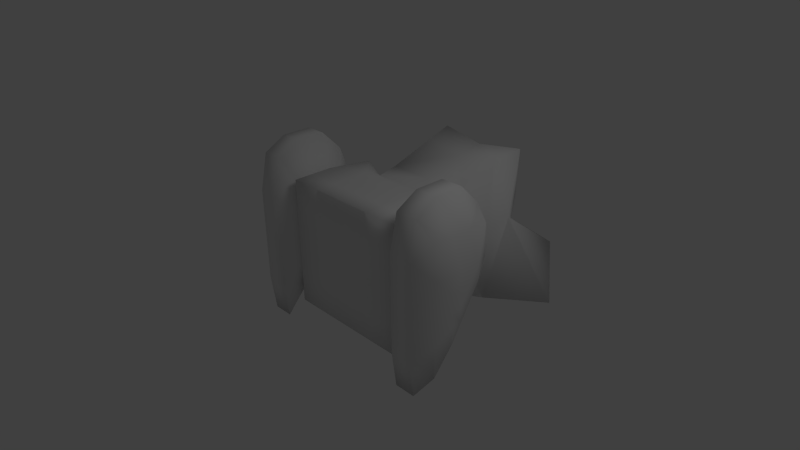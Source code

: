 # Source: robot.blend  (saved by Blender 2.51.0; exported with 4.5.12 LTS)
import bpy
from mathutils import Matrix  # noqa: F401  (used for matrix-valued properties, if any)

bpy.ops.wm.read_factory_settings(use_empty=True)
scene = bpy.context.scene
scene.name = 'Scene'

# ---- collections
col_collection_1 = bpy.data.collections.new('Collection 1'); scene.collection.children.link(col_collection_1)

# ---- world
world_world = bpy.data.worlds.new('World'); scene.world = world_world
world_world.color = (0.05088, 0.05088, 0.05088)
world_world.use_sun_shadow = False
world_world.sun_shadow_jitter_overblur = 0.0
world_world.cycles.sampling_method = 'MANUAL'
world_world.cycles.sample_map_resolution = 256

# ---- cameras
cam_camera = bpy.data.cameras.new('Camera')
cam_camera.clip_end = 100.0
cam_camera.lens = 35.0
cam_camera.ortho_scale = 7.314
cam_camera.dof.focus_distance = 0.0
cam_camera.dof.aperture_fstop = 128.0

# ---- lights
light_spot = bpy.data.lights.new('Spot', 'POINT')
light_spot.transmission_factor = 0.0
light_spot.cutoff_distance = 30.0
light_spot.energy = 100.0
light_spot.shadow_buffer_clip_start = 1.001
light_spot.shadow_soft_size = 1.0
light_spot.shadow_maximum_resolution = 0.006
light_spot.use_absolute_resolution = True
light_spot.cycles.use_multiple_importance_sampling = False

# ---- meshes
me_mesh_none = bpy.data.meshes.new('Mesh_None')
me_mesh_none.from_pydata([(1.0, 1.0, -0.6224), (-1.0, 1.0, -0.6224), (1.0, -1.0, -0.6224), (-1.0, -1.0, -0.6224), (0.5835, 0.8709, 0.5707), (-0.5835, 0.8709, 0.5707), (0.5835, -0.8386, 0.5626), (-0.5835, -0.8386, 0.5626), (0.5, -1.0, -0.6224), (-0.5, -1.0, -0.6224), (0.0, -1.0, -0.6224), (1.0, 0.5, -0.6224), (-1.0, 0.5, -0.6224), (1.0, -5.96e-08, -0.6224), (-1.0, -5.96e-08, -0.6224), (1.0, -0.5, -0.6224), (-1.0, -0.5, -0.6224), (0.5, 1.0, -0.6224), (-0.5, 1.0, -0.6224), (0.0, 1.0, -0.6224), (0.5835, 0.5, 0.6514), (-0.5835, 0.5, 0.6514), (0.5835, -5.354e-07, 0.6514), (-0.5835, -5.354e-07, 0.6514), (0.5835, -0.5, 0.6514), (-0.5835, -0.5, 0.6514), (0.5, -0.8386, 0.5336), (-0.5, -0.8386, 0.5336), (0.0, -0.8386, 0.5336), (0.5, 0.8709, 0.5417), (-0.5, 0.8709, 0.5417), (0.0, 0.8709, 0.5417), (1.0, -1.0, -0.3112), (-1.0, -1.0, -0.3112), (1.0, -1.0, 0.0), (-1.0, -1.0, 0.0), (0.8313, -0.7157, 0.3373), (-0.8313, -0.7157, 0.3373), (1.0, 1.0, -0.3112), (-1.0, 1.0, -0.3112), (1.0, 1.0, 0.0), (-1.0, 1.0, 0.0), (0.816, 1.0, 0.6114), (-0.816, 1.0, 0.6114), (0.5, 0.5, -0.6224), (-0.5, 0.5, -0.6224), (0.5, 0.0, -0.6224), (-0.5, 0.0, -0.6224), (0.5, -0.5, -0.6224), (-0.5, -0.5, -0.6224), (0.0, 0.5, -0.6224), (0.0, 1.192e-07, -0.6224), (0.0, -0.5, -0.6224), (0.6702, 0.8404, 1.011), (-0.6702, 0.8404, 1.011), (0.0, 0.8404, 1.011), (0.6702, -3.982e-07, 1.011), (-0.6702, -3.982e-07, 1.011), (0.6702, -0.8404, 1.011), (-0.6702, -0.8404, 1.011), (0.0, -0.8404, 1.011), (0.816, 0.5, 0.6114), (-0.816, 0.5, 0.6114), (1.0, -2.98e-07, 0.0), (-1.0, -2.98e-07, 0.0), (0.816, -4.07e-07, 0.6114), (-0.816, -4.07e-07, 0.6114), (1.0, -0.5, -0.3112), (-1.0, -0.5, -0.3112), (1.0, -0.5, 0.0), (-1.0, -0.5, 0.0), (0.816, -0.5, 0.6114), (-0.816, -0.5, 0.6114), (0.5, -1.0, -0.3112), (-0.5, -1.0, -0.3112), (0.5, -1.0, 0.0), (-0.5, -1.0, 0.0), (0.5, -1.0, 0.3112), (-0.5, -1.0, 0.3112), (0.0, -1.0, -0.3112), (0.0, -1.0, 0.0), (0.0, -1.0, 0.3112), (0.5, 1.0, 0.3112), (-0.5, 1.0, 0.3112), (0.5, 1.0, 0.0), (-0.5, 1.0, 0.0), (0.5, 1.0, -0.3112), (-0.5, 1.0, -0.3112), (0.0, 1.0, 0.3112), (0.0, 1.0, 0.0), (0.0, 1.0, -0.3112), (1.058, 0.3935, 0.2117), (-1.058, 0.3935, 0.2117), (1.058, -5.167e-07, -0.03316), (-1.058, -5.167e-07, -0.03316), (1.058, -0.3935, -0.278), (-1.058, -0.3935, -0.278), (1.058, -0.7869, -0.5229), (-1.058, -0.7869, -0.5229), (1.058, 0.7869, 0.2117), (-1.058, 0.7869, 0.2117), (1.058, 0.7869, -0.03316), (-1.058, 0.7869, -0.03316), (1.058, 0.7869, -0.278), (-1.058, 0.7869, -0.278), (1.058, 0.7869, -0.5229), (-1.058, 0.7869, -0.5229), (1.058, -0.3935, -0.5229), (-1.058, -0.3935, -0.5229), (1.058, -3.291e-07, -0.5229), (-1.058, -3.291e-07, -0.5229), (1.058, 0.3935, -0.5229), (-1.058, 0.3935, -0.5229), (0.5835, -0.8386, 0.5626), (-0.5835, -0.8386, 0.5626), (1.219, 0.7387, -0.8452), (-1.219, 0.7387, -0.8452), (1.219, -4.125e-07, -0.8452), (-1.219, -4.125e-07, -0.8452), (1.219, -0.7387, -0.8452), (-1.219, -0.7387, -0.8452), (1.22, 1.292, -0.7229), (-1.22, 1.292, -0.7229), (1.219, 1.477, -0.3855), (-1.219, 1.477, -0.3855), (1.219, 1.477, 0.07427), (-1.219, 1.477, 0.07427), (1.219, 1.163, 0.3806), (-1.219, 1.163, 0.3806), (1.219, -1.308, -0.7725), (-1.219, -1.308, -0.7725), (1.219, -0.7387, -0.3855), (-1.219, -0.7387, -0.3855), (1.219, -7.647e-07, 0.07427), (-1.219, -7.647e-07, 0.07427), (1.219, 0.7387, 0.534), (-1.219, 0.7387, 0.534), (1.55, 0.7387, 0.534), (-1.55, 0.7387, 0.534), (1.55, -7.647e-07, 0.07427), (-1.55, -7.647e-07, 0.07427), (1.55, -0.7387, -0.3855), (-1.55, -0.7387, -0.3855), (1.55, -1.308, -0.7725), (-1.55, -1.308, -0.7725), (1.55, 1.163, 0.3806), (-1.55, 1.163, 0.3806), (1.55, 1.477, 0.07427), (-1.55, 1.477, 0.07427), (1.55, 1.477, -0.3855), (-1.55, 1.477, -0.3855), (1.551, 1.292, -0.7229), (-1.551, 1.292, -0.7229), (1.55, -0.7387, -0.8452), (-1.55, -0.7387, -0.8452), (1.55, -4.125e-07, -0.8452), (-1.55, -4.125e-07, -0.8452), (1.55, 0.7387, -0.8452), (-1.55, 0.7387, -0.8452), (1.776, 0.4896, -0.6127), (-1.776, 0.4896, -0.6127), (1.776, -3.94e-07, -0.6127), (-1.776, -3.94e-07, -0.6127), (1.776, -0.4896, -0.6127), (-1.776, -0.4896, -0.6127), (1.776, 0.9793, -0.6127), (-1.776, 0.9793, -0.6127), (1.776, 0.9793, -0.308), (-1.776, 0.9793, -0.308), (1.776, 0.9793, -0.003222), (-1.776, 0.9793, -0.003222), (1.776, 0.9793, 0.3015), (-1.776, 0.9793, 0.3015), (1.776, -0.9793, -0.6127), (-1.776, -0.9793, -0.6127), (1.776, -0.4896, -0.308), (-1.776, -0.4896, -0.308), (1.776, -6.275e-07, -0.003222), (-1.776, -6.275e-07, -0.003222), (1.776, 0.4896, 0.3015), (-1.776, 0.4896, 0.3015), (1.872, 0.2485, 0.07641), (-1.872, 0.2485, 0.07641), (1.872, -4.946e-07, -0.07826), (-1.872, -4.946e-07, -0.07826), (1.872, -0.2485, -0.2329), (-1.872, -0.2485, -0.2329), (1.872, -0.497, -0.3876), (-1.872, -0.497, -0.3876), (1.872, 0.497, 0.07641), (-1.872, 0.497, 0.07641), (1.872, 0.497, -0.07826), (-1.872, 0.497, -0.07826), (1.872, 0.497, -0.2329), (-1.872, 0.497, -0.2329), (1.872, 0.497, -0.3876), (-1.872, 0.497, -0.3876), (1.872, -0.2485, -0.3876), (-1.872, -0.2485, -0.3876), (1.872, -3.761e-07, -0.3876), (-1.872, -3.761e-07, -0.3876), (1.872, 0.2485, -0.3876), (-1.872, 0.2485, -0.3876), (1.872, 0.2485, -0.07826), (-1.872, 0.2485, -0.07826), (1.872, -4.353e-07, -0.2329), (-1.872, -4.353e-07, -0.2329), (1.872, 0.2485, -0.2329), (-1.872, 0.2485, -0.2329), (0.8672, 0.1467, 1.448), (-0.8672, 0.1467, 1.448), (1.074, -0.8015, 1.126), (-1.074, -0.8015, 1.126), (0.0, -0.9067, 1.069), (0.6602, 1.095, 1.77), (-0.6602, 1.095, 1.77), (0.0, 0.9917, 1.714), (0.7484, 1.168, 2.243), (-0.7484, 1.168, 2.243), (0.0, 1.072, 2.173), (0.9589, 0.2578, 1.787), (-0.9589, 0.2578, 1.787), (1.946, -0.7082, 1.592), (-1.946, -0.7082, 1.592), (0.0, -1.263, 1.345), (0.5907, -0.05714, 2.328), (-0.5907, -0.05714, 2.328), (0.0, -0.3584, 2.367), (0.0, -0.7786, 2.685), (1.025, -0.4992, 2.808), (-1.025, -0.4992, 2.808), (0.5143, 0.2733, 2.493), (-0.5143, 0.2733, 2.493), (0.0, 0.2374, 2.467), (1.058, 0.3935, -0.5229), (-1.058, 0.3935, -0.5229), (1.058, -3.291e-07, -0.5229), (-1.058, -3.291e-07, -0.5229), (1.058, -0.3935, -0.5229), (-1.058, -0.3935, -0.5229), (1.058, 0.7869, -0.5229), (-1.058, 0.7869, -0.5229), (1.058, 0.7869, -0.278), (-1.058, 0.7869, -0.278), (1.058, 0.7869, -0.03316), (-1.058, 0.7869, -0.03316), (1.058, 0.7869, 0.2117), (-1.058, 0.7869, 0.2117), (1.058, -0.7869, -0.5229), (-1.058, -0.7869, -0.5229), (1.058, -0.3935, -0.278), (-1.058, -0.3935, -0.278), (1.058, -5.167e-07, -0.03316), (-1.058, -5.167e-07, -0.03316), (1.058, 0.3935, 0.2117), (-1.058, 0.3935, 0.2117)], [], [(67, 32, 2), (3, 33, 68), (63, 69, 67), (68, 70, 64), (61, 65, 63), (64, 66, 62), (203, 181, 183), (184, 182, 204), (205, 183, 185), (186, 184, 206), (197, 185, 187), (188, 186, 198), (217, 219, 231), (232, 219, 218), (219, 233, 231), (232, 233, 219), (220, 217, 231), (232, 218, 221), (220, 231, 225), (226, 232, 221), (224, 222, 229), (230, 223, 224), (224, 229, 228), (228, 230, 224), (222, 220, 229), (230, 221, 223), (220, 225, 229), (230, 226, 221), (231, 233, 225), (226, 233, 232), (233, 227, 225), (226, 227, 233), (225, 227, 228), (228, 227, 226), (225, 228, 229), (230, 228, 226), (211, 209, 220), (221, 210, 212), (211, 220, 222), (223, 221, 212), (213, 211, 224), (224, 212, 213), (211, 222, 224), (224, 223, 212), (209, 214, 220), (221, 215, 210), (214, 217, 220), (221, 218, 215), (214, 216, 219), (219, 216, 215), (214, 219, 217), (218, 219, 215), (53, 55, 216), (216, 55, 54), (53, 216, 214), (215, 216, 54), (56, 53, 209), (210, 54, 57), (53, 214, 209), (210, 215, 54), (60, 58, 213), (213, 59, 60), (58, 211, 213), (213, 212, 59), (58, 56, 211), (212, 57, 59), (56, 209, 211), (212, 210, 57), (191, 189, 203), (204, 190, 192), (189, 181, 203), (204, 182, 190), (193, 191, 203), (204, 192, 194), (193, 203, 207), (208, 204, 194), (195, 193, 201), (202, 194, 196), (193, 207, 201), (202, 208, 194), (207, 203, 205), (206, 204, 208), (203, 183, 205), (206, 184, 204), (201, 207, 205), (206, 208, 202), (201, 205, 199), (200, 206, 202), (199, 205, 185), (186, 206, 200), (199, 185, 197), (198, 186, 200), (159, 165, 195), (196, 166, 160), (159, 195, 201), (202, 196, 160), (161, 159, 201), (202, 160, 162), (161, 201, 199), (200, 202, 162), (163, 161, 197), (198, 162, 164), (161, 199, 197), (198, 200, 162), (173, 163, 187), (188, 164, 174), (163, 197, 187), (188, 198, 164), (165, 167, 195), (196, 168, 166), (167, 193, 195), (196, 194, 168), (167, 169, 191), (192, 170, 168), (167, 191, 193), (194, 192, 168), (169, 171, 189), (190, 172, 170), (169, 189, 191), (192, 190, 170), (171, 179, 189), (190, 180, 172), (179, 181, 189), (190, 182, 180), (175, 173, 187), (188, 174, 176), (175, 187, 185), (186, 188, 176), (177, 175, 185), (186, 176, 178), (177, 185, 183), (184, 186, 178), (179, 177, 181), (182, 178, 180), (177, 183, 181), (182, 184, 178), (137, 139, 179), (180, 140, 138), (139, 177, 179), (180, 178, 140), (139, 141, 175), (176, 142, 140), (139, 175, 177), (178, 176, 140), (141, 143, 173), (174, 144, 142), (141, 173, 175), (176, 174, 142), (145, 137, 171), (172, 138, 146), (137, 179, 171), (172, 180, 138), (147, 145, 169), (170, 146, 148), (145, 171, 169), (170, 172, 146), (149, 147, 169), (170, 148, 150), (149, 169, 167), (168, 170, 150), (151, 149, 167), (168, 150, 152), (151, 167, 165), (166, 168, 152), (143, 153, 173), (174, 154, 144), (153, 163, 173), (174, 164, 154), (153, 155, 163), (164, 156, 154), (155, 161, 163), (164, 162, 156), (155, 157, 159), (160, 158, 156), (155, 159, 161), (162, 160, 156), (157, 151, 165), (166, 152, 158), (157, 165, 159), (160, 166, 158), (115, 121, 157), (158, 122, 116), (121, 151, 157), (158, 152, 122), (117, 115, 157), (158, 116, 118), (117, 157, 155), (156, 158, 118), (119, 117, 155), (156, 118, 120), (119, 155, 153), (154, 156, 120), (129, 119, 153), (154, 120, 130), (129, 153, 143), (144, 154, 130), (121, 123, 149), (150, 124, 122), (121, 149, 151), (152, 150, 122), (123, 125, 147), (148, 126, 124), (123, 147, 149), (150, 148, 124), (125, 127, 147), (148, 128, 126), (127, 145, 147), (148, 146, 128), (127, 135, 137), (138, 136, 128), (127, 137, 145), (146, 138, 128), (131, 129, 141), (142, 130, 132), (129, 143, 141), (142, 144, 130), (133, 131, 141), (142, 132, 134), (133, 141, 139), (140, 142, 134), (135, 133, 139), (140, 134, 136), (135, 139, 137), (138, 140, 136), (254, 252, 133), (134, 253, 255), (254, 133, 135), (136, 134, 255), (252, 250, 133), (134, 251, 253), (250, 131, 133), (134, 132, 251), (250, 248, 131), (132, 249, 251), (248, 129, 131), (132, 130, 249), (246, 254, 135), (136, 255, 247), (246, 135, 127), (128, 136, 247), (244, 246, 127), (128, 247, 245), (244, 127, 125), (126, 128, 245), (242, 244, 125), (126, 245, 243), (242, 125, 123), (124, 126, 243), (240, 242, 121), (122, 243, 241), (242, 123, 121), (122, 124, 243), (248, 238, 119), (120, 239, 249), (248, 119, 129), (130, 120, 249), (238, 236, 117), (118, 237, 239), (238, 117, 119), (120, 118, 239), (236, 234, 117), (118, 235, 237), (234, 115, 117), (118, 116, 235), (234, 240, 115), (116, 241, 235), (240, 121, 115), (116, 122, 241), (11, 0, 105), (106, 1, 12), (11, 105, 111), (112, 106, 12), (13, 11, 111), (112, 12, 14), (13, 111, 109), (110, 112, 14), (15, 13, 107), (108, 14, 16), (13, 109, 107), (108, 110, 14), (2, 15, 97), (98, 16, 3), (15, 107, 97), (98, 108, 16), (0, 38, 105), (106, 39, 1), (38, 103, 105), (106, 104, 39), (38, 40, 101), (102, 41, 39), (38, 101, 103), (104, 102, 39), (40, 42, 99), (100, 43, 41), (40, 99, 101), (102, 100, 41), (42, 61, 99), (100, 62, 43), (61, 91, 99), (100, 92, 62), (67, 2, 97), (98, 3, 68), (67, 97, 95), (96, 98, 68), (63, 67, 95), (96, 68, 64), (63, 95, 93), (94, 96, 64), (61, 63, 91), (92, 64, 62), (63, 93, 91), (92, 94, 64), (29, 82, 31), (31, 83, 30), (82, 88, 31), (31, 88, 83), (82, 84, 89), (89, 85, 83), (82, 89, 88), (88, 89, 83), (84, 86, 90), (90, 87, 85), (84, 90, 89), (89, 90, 85), (86, 17, 19), (19, 18, 87), (86, 19, 90), (90, 19, 87), (4, 42, 82), (83, 43, 5), (4, 82, 29), (30, 83, 5), (42, 40, 82), (83, 41, 43), (40, 84, 82), (83, 85, 41), (40, 38, 84), (85, 39, 41), (38, 86, 84), (85, 87, 39), (38, 0, 86), (87, 1, 39), (0, 17, 86), (87, 18, 1), (8, 73, 10), (10, 74, 9), (73, 79, 10), (10, 79, 74), (73, 75, 79), (79, 76, 74), (75, 80, 79), (79, 80, 76), (75, 77, 80), (80, 78, 76), (77, 81, 80), (80, 81, 78), (77, 26, 81), (81, 27, 78), (26, 28, 81), (81, 28, 27), (2, 32, 8), (9, 33, 3), (32, 73, 8), (9, 74, 33), (32, 34, 73), (74, 35, 33), (34, 75, 73), (74, 76, 35), (34, 36, 75), (76, 37, 35), (36, 77, 75), (76, 78, 37), (36, 113, 77), (78, 114, 37), (113, 26, 77), (78, 27, 114), (67, 69, 32), (33, 70, 68), (69, 34, 32), (33, 35, 70), (69, 71, 36), (37, 72, 70), (69, 36, 34), (35, 37, 70), (71, 24, 113), (114, 25, 72), (71, 113, 36), (37, 114, 72), (63, 65, 69), (70, 66, 64), (65, 71, 69), (70, 72, 66), (65, 22, 71), (72, 23, 66), (22, 24, 71), (72, 25, 23), (61, 20, 65), (66, 21, 62), (20, 22, 65), (66, 23, 21), (42, 4, 61), (62, 5, 43), (4, 20, 61), (62, 21, 5), (24, 58, 26), (27, 59, 25), (24, 26, 6), (7, 27, 25), (58, 60, 26), (27, 60, 59), (60, 28, 26), (27, 28, 60), (22, 56, 24), (25, 57, 23), (56, 58, 24), (25, 59, 57), (20, 53, 56), (57, 54, 21), (20, 56, 22), (23, 57, 21), (4, 29, 20), (21, 30, 5), (29, 53, 20), (21, 54, 30), (29, 31, 55), (55, 31, 30), (29, 55, 53), (54, 55, 30), (17, 44, 50), (50, 45, 18), (17, 50, 19), (19, 50, 18), (44, 46, 51), (51, 47, 45), (44, 51, 50), (50, 51, 45), (46, 48, 52), (52, 49, 47), (46, 52, 51), (51, 52, 47), (48, 8, 10), (10, 9, 49), (48, 10, 52), (52, 10, 49), (0, 11, 44), (45, 12, 1), (0, 44, 17), (18, 45, 1), (11, 13, 46), (47, 14, 12), (11, 46, 44), (45, 47, 12), (13, 15, 48), (49, 16, 14), (13, 48, 46), (47, 49, 14), (15, 2, 8), (9, 3, 16), (15, 8, 48), (49, 9, 16)])
me_mesh_none.polygons.foreach_set('use_smooth', [True] * 460)
me_mesh_none.use_remesh_preserve_volume = False
me_mesh_none.use_remesh_preserve_attributes = False
me_mesh_none.use_mirror_vertex_groups = False
me_mesh_none.update()

# ---- objects
ob_mesh_none = bpy.data.objects.new('Mesh_None', me_mesh_none)
ob_lamp = bpy.data.objects.new('Lamp', light_spot)
ob_camera = bpy.data.objects.new('Camera', cam_camera)

# ---- transforms, parenting, visibility, modifiers, constraints
ob_mesh_none.location = (0.0, 0.0, 0.0)
ob_mesh_none.rotation_euler = (1.571, -0.0, 0.0)
ob_mesh_none.scale = (1.0, 1.0, -1.0)
ob_mesh_none.empty_display_type = 'ARROWS'
ob_mesh_none.lineart.crease_threshold = 0.0
ob_lamp.location = (4.076, 1.005, 5.904)
ob_lamp.rotation_euler = (0.6503, 0.05522, 1.866)
ob_lamp.lock_rotations_4d = False
ob_lamp.empty_display_type = 'ARROWS'
ob_lamp.color = (0.0, 0.0, 0.0, 0.0)
ob_lamp.lineart.crease_threshold = 0.0
ob_camera.location = (7.481, -6.508, 5.344)
ob_camera.rotation_euler = (1.109, 0.01082, 0.8149)
ob_camera.lock_rotations_4d = False
ob_camera.empty_display_type = 'ARROWS'
ob_camera.color = (0.0, 0.0, 0.0, 0.0)
ob_camera.display_type = 'WIRE'
ob_camera.lineart.crease_threshold = 0.0

# ---- collection membership
col_collection_1.objects.link(ob_mesh_none)
col_collection_1.objects.link(ob_lamp)
col_collection_1.objects.link(ob_camera)

# ---- scene / render settings (as saved in the file)
scene.camera = ob_camera
scene.frame_start = 1; scene.frame_end = 250; scene.frame_set(1)
scene.render.engine = 'BLENDER_EEVEE_NEXT'
scene.render.image_settings.color_mode = 'RGB'
scene.render.image_settings.compression = 90
scene.render.resolution_percentage = 25
scene.render.pixel_aspect_x = 100.0
scene.render.pixel_aspect_y = 100.0
scene.render.dither_intensity = 0.0
scene.render.bake_margin = 2
scene.render.bake_bias = 0.0
scene.render.use_stamp_render_time = False
scene.render.stamp_font_size = 0
scene.cycles.use_denoising = False
scene.cycles.samples = 10
scene.cycles.sampling_pattern = 'TABULATED_SOBOL'
scene.cycles.light_sampling_threshold = 0.0
scene.cycles.use_adaptive_sampling = False
scene.cycles.use_light_tree = False
scene.cycles.blur_glossy = 0.0
scene.cycles.volume_bounces = 1
scene.cycles.pixel_filter_type = 'GAUSSIAN'
scene.cycles.sample_clamp_indirect = 0.0
scene.view_settings.view_transform = 'Standard'
bpy.context.view_layer.update()
